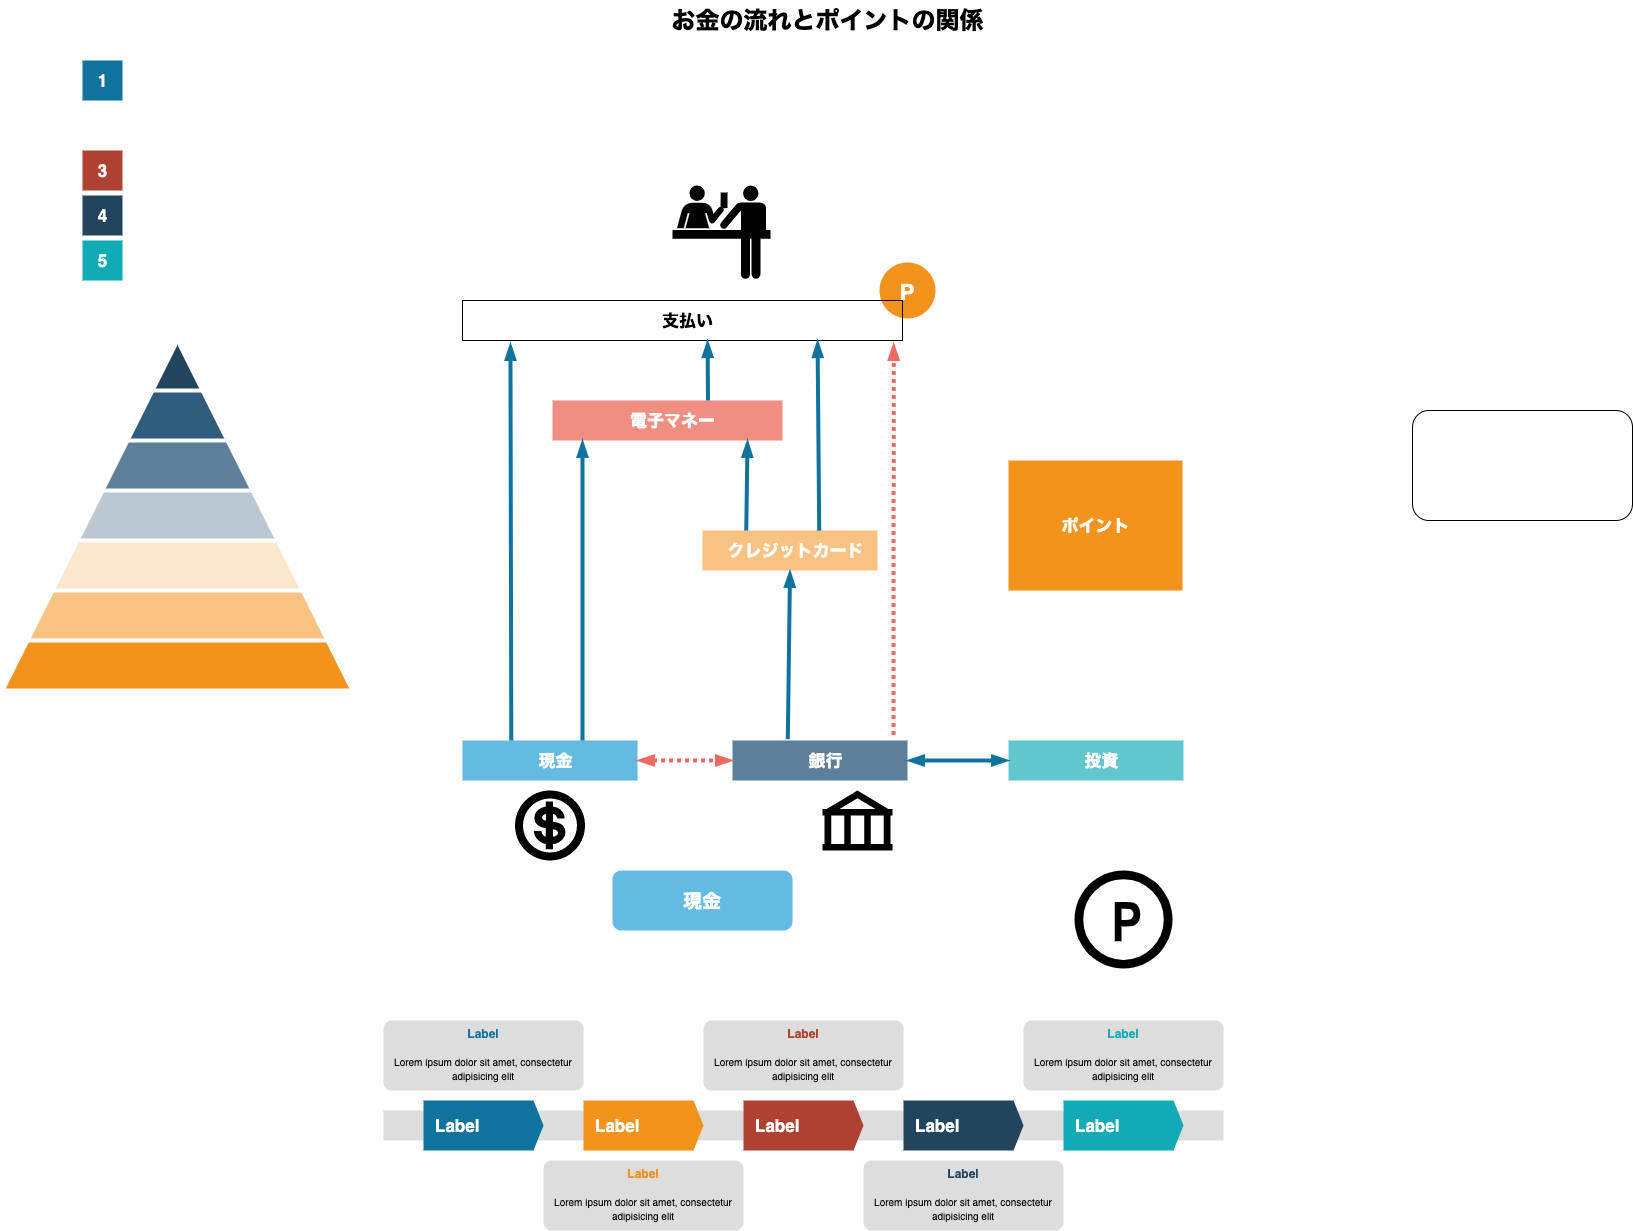

The diagram above was exported from draw.io. Its source (the exported page's mxGraphModel, read from the mxfile embedded in the PNG):
<mxGraphModel dx="1289" dy="877" grid="1" gridSize="10" guides="1" tooltips="1" connect="1" arrows="1" fold="1" page="1" pageScale="1" pageWidth="827" pageHeight="1169" math="0" shadow="0">
  <root>
    <mxCell id="0" />
    <mxCell id="1" parent="0" />
    <mxCell id="dKdSaXE48SgPbhcamS2K-63" value="お金の流れとポイントの関係" style="text;strokeColor=none;fillColor=none;html=1;fontSize=24;fontStyle=1;verticalAlign=middle;align=center;" parent="1" vertex="1">
      <mxGeometry x="50" y="70" width="1590" height="40" as="geometry" />
    </mxCell>
    <mxCell id="LmRDWyPSEhwP4b5fczzt-3" value="" style="rounded=1;whiteSpace=wrap;html=1;" vertex="1" parent="1">
      <mxGeometry x="1430" y="480" width="220" height="110" as="geometry" />
    </mxCell>
    <mxCell id="LmRDWyPSEhwP4b5fczzt-4" value="1" style="html=1;fillColor=#10739E;strokeColor=none;shadow=0;fontSize=17;fontColor=#FFFFFF;align=center;fontStyle=1;rounded=0;" vertex="1" parent="1">
      <mxGeometry x="100" y="130" width="40" height="40" as="geometry" />
    </mxCell>
    <mxCell id="LmRDWyPSEhwP4b5fczzt-5" value="現金" style="shape=mxgraph.infographic.ribbonSimple;notch1=0;notch2=0;notch=0;html=1;fillColor=#64BBE2;strokeColor=none;shadow=0;fontSize=17;fontColor=#FFFFFF;align=center;spacingLeft=10;fontStyle=1;" vertex="1" parent="1">
      <mxGeometry x="480" y="810" width="175" height="40" as="geometry" />
    </mxCell>
    <mxCell id="LmRDWyPSEhwP4b5fczzt-6" value="ポイント" style="html=1;fillColor=#F2931E;strokeColor=none;shadow=0;fontSize=17;fontColor=#FFFFFF;align=center;fontStyle=1;rounded=0;" vertex="1" parent="1">
      <mxGeometry x="1026" y="530" width="174" height="130" as="geometry" />
    </mxCell>
    <mxCell id="LmRDWyPSEhwP4b5fczzt-7" value="クレジットカード" style="shape=mxgraph.infographic.ribbonSimple;notch1=0;notch2=0;notch=0;html=1;fillColor=#F8C382;strokeColor=none;shadow=0;fontSize=17;fontColor=#FFFFFF;align=center;spacingLeft=10;fontStyle=1;" vertex="1" parent="1">
      <mxGeometry x="720" y="600" width="175" height="40" as="geometry" />
    </mxCell>
    <mxCell id="LmRDWyPSEhwP4b5fczzt-8" value="3" style="html=1;fillColor=#AE4132;strokeColor=none;shadow=0;fontSize=17;fontColor=#FFFFFF;align=center;fontStyle=1;rounded=0;" vertex="1" parent="1">
      <mxGeometry x="100" y="220" width="40" height="40" as="geometry" />
    </mxCell>
    <mxCell id="LmRDWyPSEhwP4b5fczzt-9" value="電子マネー" style="shape=mxgraph.infographic.ribbonSimple;notch1=0;notch2=0;notch=0;html=1;fillColor=#F08E81;strokeColor=none;shadow=0;fontSize=17;fontColor=#FFFFFF;align=center;spacingLeft=10;fontStyle=1;" vertex="1" parent="1">
      <mxGeometry x="570" y="470" width="230" height="40" as="geometry" />
    </mxCell>
    <mxCell id="LmRDWyPSEhwP4b5fczzt-10" value="4" style="html=1;fillColor=#23445D;strokeColor=none;shadow=0;fontSize=17;fontColor=#FFFFFF;align=center;fontStyle=1;rounded=0;" vertex="1" parent="1">
      <mxGeometry x="100" y="265" width="40" height="40" as="geometry" />
    </mxCell>
    <mxCell id="LmRDWyPSEhwP4b5fczzt-11" value="銀行" style="shape=mxgraph.infographic.ribbonSimple;notch1=0;notch2=0;notch=0;html=1;fillColor=#5D7F99;strokeColor=none;shadow=0;fontSize=17;fontColor=#FFFFFF;align=center;spacingLeft=10;fontStyle=1;" vertex="1" parent="1">
      <mxGeometry x="750" y="810" width="175" height="40" as="geometry" />
    </mxCell>
    <mxCell id="LmRDWyPSEhwP4b5fczzt-12" value="5" style="html=1;fillColor=#12AAB5;strokeColor=none;shadow=0;fontSize=17;fontColor=#FFFFFF;align=center;fontStyle=1;rounded=0;" vertex="1" parent="1">
      <mxGeometry x="100" y="310" width="40" height="40" as="geometry" />
    </mxCell>
    <mxCell id="LmRDWyPSEhwP4b5fczzt-13" value="投資" style="shape=mxgraph.infographic.ribbonSimple;notch1=0;notch2=0;notch=0;html=1;fillColor=#61C6CE;strokeColor=none;shadow=0;fontSize=17;fontColor=#FFFFFF;align=center;spacingLeft=10;fontStyle=1;" vertex="1" parent="1">
      <mxGeometry x="1026" y="810" width="175" height="40" as="geometry" />
    </mxCell>
    <mxCell id="LmRDWyPSEhwP4b5fczzt-14" value="" style="shape=mxgraph.signs.travel.parking_2;html=1;pointerEvents=1;fillColor=#000000;strokeColor=none;verticalLabelPosition=bottom;verticalAlign=top;align=center;" vertex="1" parent="1">
      <mxGeometry x="1092" y="940" width="98" height="98" as="geometry" />
    </mxCell>
    <mxCell id="LmRDWyPSEhwP4b5fczzt-15" value="" style="shape=mxgraph.signs.travel.cashier;html=1;pointerEvents=1;fillColor=#000000;strokeColor=none;verticalLabelPosition=bottom;verticalAlign=top;align=center;" vertex="1" parent="1">
      <mxGeometry x="532.5" y="860" width="70" height="70" as="geometry" />
    </mxCell>
    <mxCell id="LmRDWyPSEhwP4b5fczzt-16" value="" style="shape=mxgraph.signs.travel.bank;html=1;pointerEvents=1;fillColor=#000000;strokeColor=none;verticalLabelPosition=bottom;verticalAlign=top;align=center;" vertex="1" parent="1">
      <mxGeometry x="840" y="860" width="70" height="60" as="geometry" />
    </mxCell>
    <mxCell id="LmRDWyPSEhwP4b5fczzt-17" value="" style="shape=mxgraph.signs.travel.ticket_purchase;html=1;pointerEvents=1;fillColor=#000000;strokeColor=none;verticalLabelPosition=bottom;verticalAlign=top;align=center;" vertex="1" parent="1">
      <mxGeometry x="690" y="255" width="98" height="95" as="geometry" />
    </mxCell>
    <mxCell id="LmRDWyPSEhwP4b5fczzt-19" value="現金" style="rounded=1;whiteSpace=wrap;html=1;fillColor=#64BBE2;strokeColor=none;fontColor=#FFFFFF;fontStyle=1;fontSize=19;" vertex="1" parent="1">
      <mxGeometry x="630" y="940" width="180" height="60" as="geometry" />
    </mxCell>
    <mxCell id="LmRDWyPSEhwP4b5fczzt-21" value="" style="endArrow=blockThin;startArrow=blockThin;html=1;fontSize=19;fontColor=#FFFFFF;strokeColor=#10739E;strokeWidth=4;startFill=1;endFill=1;entryX=0;entryY=0;entryDx=0;entryDy=20;entryPerimeter=0;exitX=1;exitY=0.5;exitDx=0;exitDy=0;exitPerimeter=0;targetPerimeterSpacing=0;endSize=7;startSize=7;jumpSize=7;" edge="1" parent="1" source="LmRDWyPSEhwP4b5fczzt-11" target="LmRDWyPSEhwP4b5fczzt-13">
      <mxGeometry width="50" height="50" relative="1" as="geometry">
        <mxPoint x="956" y="920" as="sourcePoint" />
        <mxPoint x="1006" y="870" as="targetPoint" />
      </mxGeometry>
    </mxCell>
    <mxCell id="LmRDWyPSEhwP4b5fczzt-34" value="" style="fillColor=#dddddd;rounded=0;strokeColor=none;fontSize=19;fontColor=#FFFFFF;" vertex="1" parent="1">
      <mxGeometry x="401" y="1180" width="840" height="30" as="geometry" />
    </mxCell>
    <mxCell id="LmRDWyPSEhwP4b5fczzt-35" value="Label" style="shape=mxgraph.infographic.ribbonSimple;notch1=0;notch2=10;notch=0;html=1;fillColor=#10739E;strokeColor=none;shadow=0;fontSize=17;fontColor=#FFFFFF;align=left;spacingLeft=10;fontStyle=1;" vertex="1" parent="1">
      <mxGeometry x="441" y="1170" width="120" height="50" as="geometry" />
    </mxCell>
    <mxCell id="LmRDWyPSEhwP4b5fczzt-36" value="Label" style="shape=mxgraph.infographic.ribbonSimple;notch1=0;notch2=10;notch=0;html=1;fillColor=#F2931E;strokeColor=none;shadow=0;fontSize=17;fontColor=#FFFFFF;align=left;spacingLeft=10;fontStyle=1;" vertex="1" parent="1">
      <mxGeometry x="601" y="1170" width="120" height="50" as="geometry" />
    </mxCell>
    <mxCell id="LmRDWyPSEhwP4b5fczzt-37" value="Label" style="shape=mxgraph.infographic.ribbonSimple;notch1=0;notch2=10;notch=0;html=1;fillColor=#AE4132;strokeColor=none;shadow=0;fontSize=17;fontColor=#FFFFFF;align=left;spacingLeft=10;fontStyle=1;" vertex="1" parent="1">
      <mxGeometry x="761" y="1170" width="120" height="50" as="geometry" />
    </mxCell>
    <mxCell id="LmRDWyPSEhwP4b5fczzt-38" value="Label" style="shape=mxgraph.infographic.ribbonSimple;notch1=0;notch2=10;notch=0;html=1;fillColor=#23445D;strokeColor=none;shadow=0;fontSize=17;fontColor=#FFFFFF;align=left;spacingLeft=10;fontStyle=1;" vertex="1" parent="1">
      <mxGeometry x="921" y="1170" width="120" height="50" as="geometry" />
    </mxCell>
    <mxCell id="LmRDWyPSEhwP4b5fczzt-39" value="Label" style="shape=mxgraph.infographic.ribbonSimple;notch1=0;notch2=10;notch=0;html=1;fillColor=#12AAB5;strokeColor=none;shadow=0;fontSize=17;fontColor=#FFFFFF;align=left;spacingLeft=10;fontStyle=1;" vertex="1" parent="1">
      <mxGeometry x="1081" y="1170" width="120" height="50" as="geometry" />
    </mxCell>
    <mxCell id="LmRDWyPSEhwP4b5fczzt-40" value="&lt;font style=&quot;font-size: 10px&quot;&gt;&lt;font style=&quot;font-size: 12px&quot; color=&quot;#10739E&quot;&gt;&lt;b&gt;Label&lt;/b&gt;&lt;/font&gt;&lt;br&gt;&lt;br&gt;&lt;font size=&quot;1&quot;&gt;Lorem ipsum dolor sit amet, consectetur adipisicing elit&lt;/font&gt;&lt;/font&gt;" style="rounded=1;strokeColor=none;fillColor=#DDDDDD;align=center;arcSize=12;verticalAlign=top;whiteSpace=wrap;html=1;fontSize=12;" vertex="1" parent="1">
      <mxGeometry x="401" y="1090" width="200" height="70" as="geometry" />
    </mxCell>
    <mxCell id="LmRDWyPSEhwP4b5fczzt-41" value="&lt;font style=&quot;font-size: 10px&quot;&gt;&lt;font style=&quot;font-size: 12px&quot; color=&quot;#F2931E&quot;&gt;&lt;b&gt;Label&lt;/b&gt;&lt;/font&gt;&lt;br&gt;&lt;br&gt;&lt;font size=&quot;1&quot;&gt;Lorem ipsum dolor sit amet, consectetur adipisicing elit&lt;/font&gt;&lt;/font&gt;" style="rounded=1;strokeColor=none;fillColor=#DDDDDD;align=center;arcSize=12;verticalAlign=top;whiteSpace=wrap;html=1;fontSize=12;" vertex="1" parent="1">
      <mxGeometry x="561" y="1230" width="200" height="70" as="geometry" />
    </mxCell>
    <mxCell id="LmRDWyPSEhwP4b5fczzt-42" value="&lt;font style=&quot;font-size: 10px&quot;&gt;&lt;font style=&quot;font-size: 12px&quot; color=&quot;#AE4132&quot;&gt;&lt;b&gt;Label&lt;/b&gt;&lt;/font&gt;&lt;br&gt;&lt;br&gt;&lt;font size=&quot;1&quot;&gt;Lorem ipsum dolor sit amet, consectetur adipisicing elit&lt;/font&gt;&lt;/font&gt;" style="rounded=1;strokeColor=none;fillColor=#DDDDDD;align=center;arcSize=12;verticalAlign=top;whiteSpace=wrap;html=1;fontSize=12;" vertex="1" parent="1">
      <mxGeometry x="721" y="1090" width="200" height="70" as="geometry" />
    </mxCell>
    <mxCell id="LmRDWyPSEhwP4b5fczzt-43" value="&lt;font style=&quot;font-size: 10px&quot;&gt;&lt;font style=&quot;font-size: 12px&quot; color=&quot;#23445D&quot;&gt;&lt;b&gt;Label&lt;/b&gt;&lt;/font&gt;&lt;br&gt;&lt;br&gt;&lt;font size=&quot;1&quot;&gt;Lorem ipsum dolor sit amet, consectetur adipisicing elit&lt;/font&gt;&lt;/font&gt;" style="rounded=1;strokeColor=none;fillColor=#DDDDDD;align=center;arcSize=12;verticalAlign=top;whiteSpace=wrap;html=1;fontSize=12;" vertex="1" parent="1">
      <mxGeometry x="881" y="1230" width="200" height="70" as="geometry" />
    </mxCell>
    <mxCell id="LmRDWyPSEhwP4b5fczzt-44" value="&lt;font style=&quot;font-size: 10px&quot;&gt;&lt;font style=&quot;font-size: 12px&quot; color=&quot;#12AAB5&quot;&gt;&lt;b&gt;Label&lt;/b&gt;&lt;/font&gt;&lt;br&gt;&lt;br&gt;&lt;font size=&quot;1&quot;&gt;Lorem ipsum dolor sit amet, consectetur adipisicing elit&lt;/font&gt;&lt;/font&gt;" style="rounded=1;strokeColor=none;fillColor=#DDDDDD;align=center;arcSize=12;verticalAlign=top;whiteSpace=wrap;html=1;fontSize=12;" vertex="1" parent="1">
      <mxGeometry x="1041" y="1090" width="200" height="70" as="geometry" />
    </mxCell>
    <mxCell id="LmRDWyPSEhwP4b5fczzt-46" value="" style="endArrow=blockThin;startArrow=blockThin;html=1;fontSize=19;fontColor=#FFFFFF;strokeWidth=4;startFill=1;endFill=1;targetPerimeterSpacing=0;endSize=7;startSize=7;jumpSize=7;dashed=1;dashPattern=1 1;strokeColor=#EA6B66;" edge="1" parent="1" source="LmRDWyPSEhwP4b5fczzt-5" target="LmRDWyPSEhwP4b5fczzt-11">
      <mxGeometry width="50" height="50" relative="1" as="geometry">
        <mxPoint x="655" y="829.5" as="sourcePoint" />
        <mxPoint x="750" y="830" as="targetPoint" />
      </mxGeometry>
    </mxCell>
    <mxCell id="LmRDWyPSEhwP4b5fczzt-47" value="" style="endArrow=blockThin;startArrow=none;html=1;fontSize=19;fontColor=#FFFFFF;strokeColor=#10739E;strokeWidth=4;startFill=0;endFill=1;entryX=0;entryY=0;entryDx=87.5;entryDy=40;entryPerimeter=0;targetPerimeterSpacing=0;endSize=7;startSize=7;jumpSize=7;exitX=0.316;exitY=-0.032;exitDx=0;exitDy=0;exitPerimeter=0;" edge="1" parent="1" source="LmRDWyPSEhwP4b5fczzt-11" target="LmRDWyPSEhwP4b5fczzt-7">
      <mxGeometry width="50" height="50" relative="1" as="geometry">
        <mxPoint x="808" y="800" as="sourcePoint" />
        <mxPoint x="1015" y="740" as="targetPoint" />
      </mxGeometry>
    </mxCell>
    <mxCell id="LmRDWyPSEhwP4b5fczzt-48" value="" style="endArrow=blockThin;startArrow=none;html=1;fontSize=19;fontColor=#FFFFFF;strokeColor=#10739E;strokeWidth=4;startFill=0;endFill=1;entryX=0;entryY=0;entryDx=195;entryDy=40;entryPerimeter=0;targetPerimeterSpacing=0;endSize=7;startSize=7;jumpSize=7;exitX=0;exitY=0;exitDx=43.75;exitDy=0;exitPerimeter=0;" edge="1" parent="1" source="LmRDWyPSEhwP4b5fczzt-7" target="LmRDWyPSEhwP4b5fczzt-9">
      <mxGeometry width="50" height="50" relative="1" as="geometry">
        <mxPoint x="838" y="600" as="sourcePoint" />
        <mxPoint x="847.5" y="650" as="targetPoint" />
      </mxGeometry>
    </mxCell>
    <mxCell id="LmRDWyPSEhwP4b5fczzt-49" value="" style="endArrow=blockThin;startArrow=none;html=1;fontSize=19;fontColor=#FFFFFF;strokeColor=#10739E;strokeWidth=4;startFill=0;endFill=1;exitX=0;exitY=0;exitDx=87.5;exitDy=0;exitPerimeter=0;targetPerimeterSpacing=0;endSize=7;startSize=7;jumpSize=7;" edge="1" parent="1">
      <mxGeometry width="50" height="50" relative="1" as="geometry">
        <mxPoint x="600" y="810" as="sourcePoint" />
        <mxPoint x="600" y="510" as="targetPoint" />
      </mxGeometry>
    </mxCell>
    <mxCell id="LmRDWyPSEhwP4b5fczzt-50" value="" style="triangle;direction=north;html=1;strokeWidth=4;fillColor=#F2931E;strokeColor=#ffffff;shadow=0;fontSize=10;fontColor=#FFFFFF;align=center;fontStyle=0;whiteSpace=wrap;spacing=10;" vertex="1" parent="1">
      <mxGeometry x="20" y="410" width="350" height="350" as="geometry" />
    </mxCell>
    <mxCell id="LmRDWyPSEhwP4b5fczzt-51" value="" style="triangle;direction=north;html=1;strokeWidth=4;fillColor=#F8C382;strokeColor=#ffffff;shadow=0;fontSize=10;fontColor=#FFFFFF;align=center;fontStyle=0;whiteSpace=wrap;spacing=10;" vertex="1" parent="1">
      <mxGeometry x="45" y="410" width="300" height="300" as="geometry" />
    </mxCell>
    <mxCell id="LmRDWyPSEhwP4b5fczzt-52" value="" style="triangle;direction=north;html=1;strokeWidth=4;fillColor=#FCE7CD;strokeColor=#ffffff;shadow=0;fontSize=10;fontColor=#FFFFFF;align=center;fontStyle=0;whiteSpace=wrap;spacing=10;" vertex="1" parent="1">
      <mxGeometry x="70" y="410" width="250" height="250" as="geometry" />
    </mxCell>
    <mxCell id="LmRDWyPSEhwP4b5fczzt-53" value="" style="triangle;direction=north;html=1;strokeWidth=4;fillColor=#BAC8D3;strokeColor=#ffffff;shadow=0;fontSize=10;fontColor=#FFFFFF;align=center;fontStyle=0;whiteSpace=wrap;spacing=10;" vertex="1" parent="1">
      <mxGeometry x="95" y="410" width="200" height="200" as="geometry" />
    </mxCell>
    <mxCell id="LmRDWyPSEhwP4b5fczzt-54" value="" style="triangle;direction=north;html=1;strokeWidth=4;fillColor=#5D7F99;strokeColor=#ffffff;shadow=0;fontSize=10;fontColor=#FFFFFF;align=center;fontStyle=0;whiteSpace=wrap;spacing=10;" vertex="1" parent="1">
      <mxGeometry x="120" y="410" width="150" height="150" as="geometry" />
    </mxCell>
    <mxCell id="LmRDWyPSEhwP4b5fczzt-55" value="" style="triangle;direction=north;html=1;strokeWidth=4;fillColor=#2F5B7C;strokeColor=#ffffff;shadow=0;fontSize=10;fontColor=#FFFFFF;align=center;fontStyle=0;whiteSpace=wrap;spacing=10;" vertex="1" parent="1">
      <mxGeometry x="145" y="410" width="100" height="100" as="geometry" />
    </mxCell>
    <mxCell id="LmRDWyPSEhwP4b5fczzt-56" value="" style="triangle;direction=north;html=1;strokeWidth=4;fillColor=#23445D;strokeColor=#ffffff;shadow=0;fontSize=10;fontColor=#FFFFFF;align=center;fontStyle=0;whiteSpace=wrap;spacing=10;" vertex="1" parent="1">
      <mxGeometry x="170" y="410" width="50" height="50" as="geometry" />
    </mxCell>
    <mxCell id="LmRDWyPSEhwP4b5fczzt-60" value="P" style="shape=ellipse;perimeter=ellipsePerimeter;fontSize=22;fontStyle=1;shadow=0;strokeColor=#ffffff;fillColor=#F2931E;strokeWidth=4;fontColor=#ffffff;align=center;" vertex="1" parent="1">
      <mxGeometry x="895" y="330" width="60" height="60" as="geometry" />
    </mxCell>
    <mxCell id="LmRDWyPSEhwP4b5fczzt-67" value="支払い" style="shape=mxgraph.infographic.ribbonSimple;notch1=0;notch2=0;notch=0;html=1;shadow=0;fontSize=17;align=center;spacingLeft=10;fontStyle=1;fillColor=none;" vertex="1" parent="1">
      <mxGeometry x="480" y="370" width="440" height="40" as="geometry" />
    </mxCell>
    <mxCell id="LmRDWyPSEhwP4b5fczzt-68" value="" style="endArrow=blockThin;startArrow=none;html=1;fontSize=19;fontColor=#FFFFFF;strokeColor=#10739E;strokeWidth=4;startFill=0;endFill=1;exitX=0;exitY=0;exitDx=87.5;exitDy=0;exitPerimeter=0;targetPerimeterSpacing=0;endSize=7;startSize=7;jumpSize=7;entryX=0.109;entryY=1.075;entryDx=0;entryDy=0;entryPerimeter=0;" edge="1" parent="1" target="LmRDWyPSEhwP4b5fczzt-67">
      <mxGeometry width="50" height="50" relative="1" as="geometry">
        <mxPoint x="528.79" y="810" as="sourcePoint" />
        <mxPoint x="528.79" y="510" as="targetPoint" />
      </mxGeometry>
    </mxCell>
    <mxCell id="LmRDWyPSEhwP4b5fczzt-69" value="" style="endArrow=blockThin;startArrow=none;html=1;fontSize=19;fontColor=#FFFFFF;strokeColor=#10739E;strokeWidth=4;startFill=0;endFill=1;targetPerimeterSpacing=0;endSize=7;startSize=7;jumpSize=7;exitX=0;exitY=0;exitDx=155.5;exitDy=0;exitPerimeter=0;entryX=0.557;entryY=1.004;entryDx=0;entryDy=0;entryPerimeter=0;" edge="1" parent="1" source="LmRDWyPSEhwP4b5fczzt-9" target="LmRDWyPSEhwP4b5fczzt-67">
      <mxGeometry width="50" height="50" relative="1" as="geometry">
        <mxPoint x="721" y="460" as="sourcePoint" />
        <mxPoint x="721" y="440" as="targetPoint" />
      </mxGeometry>
    </mxCell>
    <mxCell id="LmRDWyPSEhwP4b5fczzt-70" value="" style="endArrow=blockThin;startArrow=none;html=1;fontSize=19;fontColor=#FFFFFF;strokeColor=#10739E;strokeWidth=4;startFill=0;endFill=1;entryX=0.807;entryY=1.004;entryDx=0;entryDy=0;entryPerimeter=0;targetPerimeterSpacing=0;endSize=7;startSize=7;jumpSize=7;exitX=0.667;exitY=0.004;exitDx=0;exitDy=0;exitPerimeter=0;" edge="1" parent="1" source="LmRDWyPSEhwP4b5fczzt-7" target="LmRDWyPSEhwP4b5fczzt-67">
      <mxGeometry width="50" height="50" relative="1" as="geometry">
        <mxPoint x="803.75" y="610" as="sourcePoint" />
        <mxPoint x="804.1199999999999" y="521.0000000000002" as="targetPoint" />
      </mxGeometry>
    </mxCell>
    <mxCell id="LmRDWyPSEhwP4b5fczzt-71" value="" style="endArrow=blockThin;startArrow=none;html=1;fontSize=19;fontColor=#FFFFFF;strokeWidth=4;startFill=0;endFill=1;targetPerimeterSpacing=0;endSize=7;startSize=7;jumpSize=7;dashed=1;dashPattern=1 1;strokeColor=#EA6B66;exitX=0.92;exitY=-0.139;exitDx=0;exitDy=0;exitPerimeter=0;entryX=0.98;entryY=1.075;entryDx=0;entryDy=0;entryPerimeter=0;" edge="1" parent="1" source="LmRDWyPSEhwP4b5fczzt-11" target="LmRDWyPSEhwP4b5fczzt-67">
      <mxGeometry width="50" height="50" relative="1" as="geometry">
        <mxPoint x="910" y="748.5699999999999" as="sourcePoint" />
        <mxPoint x="1005" y="748.5699999999999" as="targetPoint" />
      </mxGeometry>
    </mxCell>
  </root>
</mxGraphModel>